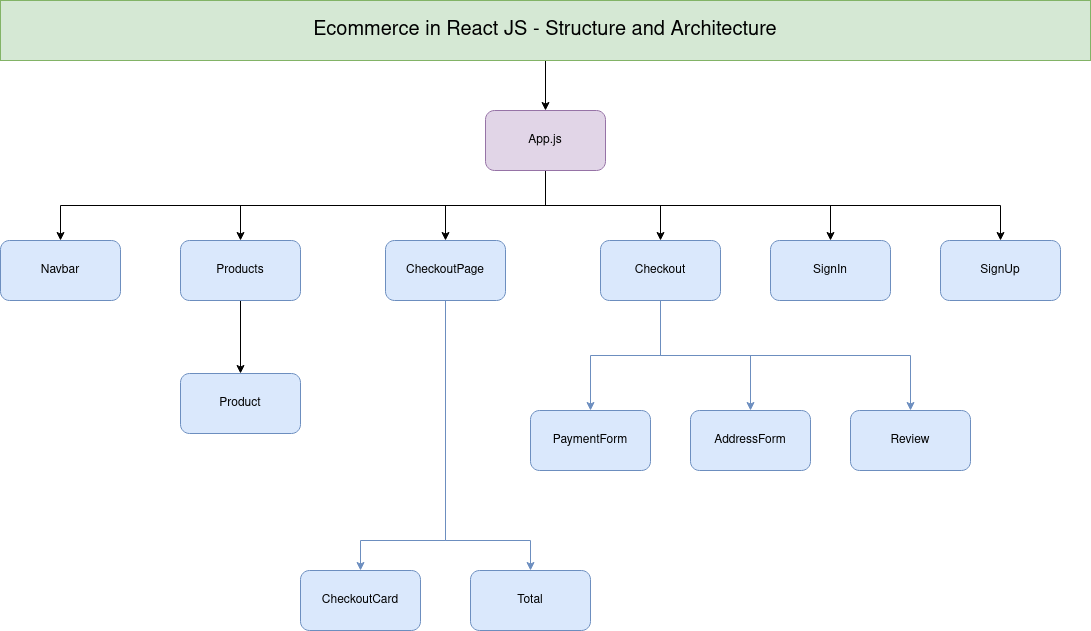

The diagram above was exported from draw.io. Its source (the exported page's mxGraphModel, read from the mxfile embedded in the PNG):
<mxGraphModel dx="1389" dy="831" grid="1" gridSize="10" guides="1" tooltips="1" connect="1" arrows="1" fold="1" page="1" pageScale="1" pageWidth="1169" pageHeight="827" background="#ffffff" math="0" shadow="0">
  <root>
    <mxCell id="0" />
    <mxCell id="1" parent="0" />
    <mxCell id="ALru2BrERqTp4PdZTHOh-3" style="edgeStyle=orthogonalEdgeStyle;rounded=0;orthogonalLoop=1;jettySize=auto;html=1;entryX=0.5;entryY=0;entryDx=0;entryDy=0;" parent="1" source="ALru2BrERqTp4PdZTHOh-1" target="ALru2BrERqTp4PdZTHOh-2" edge="1">
      <mxGeometry relative="1" as="geometry" />
    </mxCell>
    <mxCell id="ALru2BrERqTp4PdZTHOh-1" value="&lt;font style=&quot;font-size: 20px&quot;&gt;Ecommerce in React JS - Structure and Architecture &lt;/font&gt;" style="rounded=0;whiteSpace=wrap;html=1;fillColor=#d5e8d4;strokeColor=#82b366;" parent="1" vertex="1">
      <mxGeometry x="40" y="40" width="1090" height="60" as="geometry" />
    </mxCell>
    <mxCell id="ALru2BrERqTp4PdZTHOh-16" style="edgeStyle=orthogonalEdgeStyle;rounded=0;orthogonalLoop=1;jettySize=auto;html=1;exitX=0.5;exitY=1;exitDx=0;exitDy=0;" parent="1" source="ALru2BrERqTp4PdZTHOh-2" target="ALru2BrERqTp4PdZTHOh-15" edge="1">
      <mxGeometry relative="1" as="geometry" />
    </mxCell>
    <mxCell id="ALru2BrERqTp4PdZTHOh-17" style="edgeStyle=orthogonalEdgeStyle;rounded=0;orthogonalLoop=1;jettySize=auto;html=1;entryX=0.5;entryY=0;entryDx=0;entryDy=0;" parent="1" source="ALru2BrERqTp4PdZTHOh-2" target="ALru2BrERqTp4PdZTHOh-13" edge="1">
      <mxGeometry relative="1" as="geometry" />
    </mxCell>
    <mxCell id="ALru2BrERqTp4PdZTHOh-18" style="edgeStyle=orthogonalEdgeStyle;rounded=0;orthogonalLoop=1;jettySize=auto;html=1;exitX=0.5;exitY=1;exitDx=0;exitDy=0;entryX=0.5;entryY=0;entryDx=0;entryDy=0;" parent="1" source="ALru2BrERqTp4PdZTHOh-2" target="ALru2BrERqTp4PdZTHOh-12" edge="1">
      <mxGeometry relative="1" as="geometry" />
    </mxCell>
    <mxCell id="ALru2BrERqTp4PdZTHOh-19" style="edgeStyle=orthogonalEdgeStyle;rounded=0;orthogonalLoop=1;jettySize=auto;html=1;exitX=0.5;exitY=1;exitDx=0;exitDy=0;entryX=0.5;entryY=0;entryDx=0;entryDy=0;" parent="1" source="ALru2BrERqTp4PdZTHOh-2" target="ALru2BrERqTp4PdZTHOh-11" edge="1">
      <mxGeometry relative="1" as="geometry" />
    </mxCell>
    <mxCell id="ALru2BrERqTp4PdZTHOh-20" style="edgeStyle=orthogonalEdgeStyle;rounded=0;orthogonalLoop=1;jettySize=auto;html=1;exitX=0.5;exitY=1;exitDx=0;exitDy=0;" parent="1" source="ALru2BrERqTp4PdZTHOh-2" target="ALru2BrERqTp4PdZTHOh-10" edge="1">
      <mxGeometry relative="1" as="geometry" />
    </mxCell>
    <mxCell id="ALru2BrERqTp4PdZTHOh-27" style="edgeStyle=orthogonalEdgeStyle;rounded=0;orthogonalLoop=1;jettySize=auto;html=1;exitX=0.5;exitY=1;exitDx=0;exitDy=0;" parent="1" source="ALru2BrERqTp4PdZTHOh-2" target="ALru2BrERqTp4PdZTHOh-14" edge="1">
      <mxGeometry relative="1" as="geometry" />
    </mxCell>
    <mxCell id="ALru2BrERqTp4PdZTHOh-2" value="App.js" style="rounded=1;whiteSpace=wrap;html=1;fillColor=#e1d5e7;strokeColor=#9673a6;" parent="1" vertex="1">
      <mxGeometry x="525" y="150" width="120" height="60" as="geometry" />
    </mxCell>
    <mxCell id="ALru2BrERqTp4PdZTHOh-4" value="Review" style="rounded=1;whiteSpace=wrap;html=1;fillColor=#dae8fc;strokeColor=#6c8ebf;" parent="1" vertex="1">
      <mxGeometry x="890" y="450" width="120" height="60" as="geometry" />
    </mxCell>
    <mxCell id="ALru2BrERqTp4PdZTHOh-5" value="AddressForm" style="rounded=1;whiteSpace=wrap;html=1;fillColor=#dae8fc;strokeColor=#6c8ebf;" parent="1" vertex="1">
      <mxGeometry x="730" y="450" width="120" height="60" as="geometry" />
    </mxCell>
    <mxCell id="ALru2BrERqTp4PdZTHOh-6" value="PaymentForm" style="rounded=1;whiteSpace=wrap;html=1;fillColor=#dae8fc;strokeColor=#6c8ebf;" parent="1" vertex="1">
      <mxGeometry x="570" y="450" width="120" height="60" as="geometry" />
    </mxCell>
    <mxCell id="ALru2BrERqTp4PdZTHOh-7" value="Total" style="rounded=1;whiteSpace=wrap;html=1;fillColor=#dae8fc;strokeColor=#6c8ebf;" parent="1" vertex="1">
      <mxGeometry x="510" y="610" width="120" height="60" as="geometry" />
    </mxCell>
    <mxCell id="ALru2BrERqTp4PdZTHOh-8" value="CheckoutCard" style="rounded=1;whiteSpace=wrap;html=1;fillColor=#dae8fc;strokeColor=#6c8ebf;" parent="1" vertex="1">
      <mxGeometry x="340" y="610" width="120" height="60" as="geometry" />
    </mxCell>
    <mxCell id="ALru2BrERqTp4PdZTHOh-9" value="Product" style="rounded=1;whiteSpace=wrap;html=1;fillColor=#dae8fc;strokeColor=#6c8ebf;" parent="1" vertex="1">
      <mxGeometry x="220" y="413" width="120" height="60" as="geometry" />
    </mxCell>
    <mxCell id="ALru2BrERqTp4PdZTHOh-10" value="SignUp" style="rounded=1;whiteSpace=wrap;html=1;fillColor=#dae8fc;strokeColor=#6c8ebf;" parent="1" vertex="1">
      <mxGeometry x="980" y="280" width="120" height="60" as="geometry" />
    </mxCell>
    <mxCell id="ALru2BrERqTp4PdZTHOh-11" value="SignIn" style="rounded=1;whiteSpace=wrap;html=1;fillColor=#dae8fc;strokeColor=#6c8ebf;" parent="1" vertex="1">
      <mxGeometry x="810" y="280" width="120" height="60" as="geometry" />
    </mxCell>
    <mxCell id="ALru2BrERqTp4PdZTHOh-21" style="edgeStyle=orthogonalEdgeStyle;rounded=0;orthogonalLoop=1;jettySize=auto;html=1;entryX=0.5;entryY=0;entryDx=0;entryDy=0;fillColor=#dae8fc;strokeColor=#6c8ebf;" parent="1" source="ALru2BrERqTp4PdZTHOh-12" target="ALru2BrERqTp4PdZTHOh-6" edge="1">
      <mxGeometry relative="1" as="geometry" />
    </mxCell>
    <mxCell id="ALru2BrERqTp4PdZTHOh-22" style="edgeStyle=orthogonalEdgeStyle;rounded=0;orthogonalLoop=1;jettySize=auto;html=1;entryX=0.5;entryY=0;entryDx=0;entryDy=0;fillColor=#dae8fc;strokeColor=#6c8ebf;" parent="1" source="ALru2BrERqTp4PdZTHOh-12" target="ALru2BrERqTp4PdZTHOh-5" edge="1">
      <mxGeometry relative="1" as="geometry" />
    </mxCell>
    <mxCell id="ALru2BrERqTp4PdZTHOh-23" style="edgeStyle=orthogonalEdgeStyle;rounded=0;orthogonalLoop=1;jettySize=auto;html=1;exitX=0.5;exitY=1;exitDx=0;exitDy=0;fillColor=#dae8fc;strokeColor=#6c8ebf;" parent="1" source="ALru2BrERqTp4PdZTHOh-12" target="ALru2BrERqTp4PdZTHOh-4" edge="1">
      <mxGeometry relative="1" as="geometry" />
    </mxCell>
    <mxCell id="ALru2BrERqTp4PdZTHOh-12" value="Checkout" style="rounded=1;whiteSpace=wrap;html=1;fillColor=#dae8fc;strokeColor=#6c8ebf;" parent="1" vertex="1">
      <mxGeometry x="640" y="280" width="120" height="60" as="geometry" />
    </mxCell>
    <mxCell id="ALru2BrERqTp4PdZTHOh-24" style="edgeStyle=orthogonalEdgeStyle;rounded=0;orthogonalLoop=1;jettySize=auto;html=1;fillColor=#dae8fc;strokeColor=#6c8ebf;" parent="1" source="ALru2BrERqTp4PdZTHOh-13" edge="1">
      <mxGeometry relative="1" as="geometry">
        <mxPoint x="400" y="610" as="targetPoint" />
        <Array as="points">
          <mxPoint x="485" y="580" />
          <mxPoint x="400" y="580" />
        </Array>
      </mxGeometry>
    </mxCell>
    <mxCell id="ALru2BrERqTp4PdZTHOh-26" style="edgeStyle=orthogonalEdgeStyle;rounded=0;orthogonalLoop=1;jettySize=auto;html=1;fillColor=#dae8fc;strokeColor=#6c8ebf;" parent="1" source="ALru2BrERqTp4PdZTHOh-13" target="ALru2BrERqTp4PdZTHOh-7" edge="1">
      <mxGeometry relative="1" as="geometry">
        <Array as="points">
          <mxPoint x="485" y="580" />
          <mxPoint x="570" y="580" />
        </Array>
      </mxGeometry>
    </mxCell>
    <mxCell id="ALru2BrERqTp4PdZTHOh-13" value="CheckoutPage" style="rounded=1;whiteSpace=wrap;html=1;fillColor=#dae8fc;strokeColor=#6c8ebf;" parent="1" vertex="1">
      <mxGeometry x="425" y="280" width="120" height="60" as="geometry" />
    </mxCell>
    <mxCell id="ALru2BrERqTp4PdZTHOh-28" style="edgeStyle=orthogonalEdgeStyle;rounded=0;orthogonalLoop=1;jettySize=auto;html=1;entryX=0.5;entryY=0;entryDx=0;entryDy=0;" parent="1" source="ALru2BrERqTp4PdZTHOh-14" target="ALru2BrERqTp4PdZTHOh-9" edge="1">
      <mxGeometry relative="1" as="geometry" />
    </mxCell>
    <mxCell id="ALru2BrERqTp4PdZTHOh-14" value="Products" style="rounded=1;whiteSpace=wrap;html=1;fillColor=#dae8fc;strokeColor=#6c8ebf;" parent="1" vertex="1">
      <mxGeometry x="220" y="280" width="120" height="60" as="geometry" />
    </mxCell>
    <mxCell id="ALru2BrERqTp4PdZTHOh-15" value="Navbar" style="rounded=1;whiteSpace=wrap;html=1;fillColor=#dae8fc;strokeColor=#6c8ebf;" parent="1" vertex="1">
      <mxGeometry x="40" y="280" width="120" height="60" as="geometry" />
    </mxCell>
  </root>
</mxGraphModel>